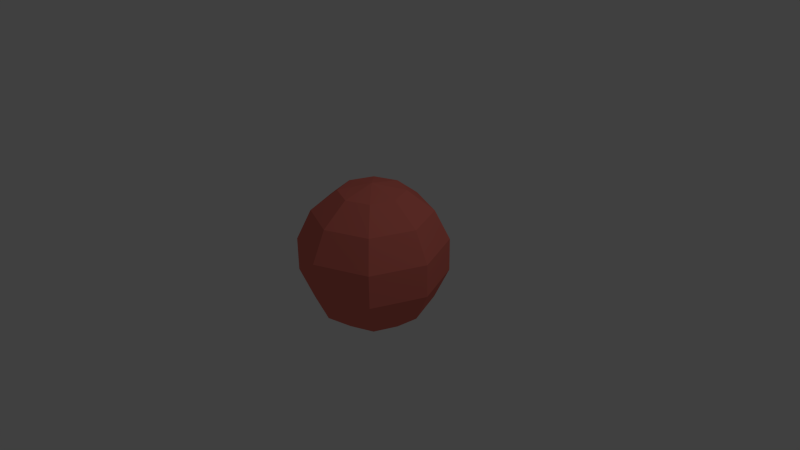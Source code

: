 # Source: muon.blend  (saved by Blender 2.70.0; exported with 4.5.12 LTS)
import bpy
from mathutils import Matrix  # noqa: F401  (used for matrix-valued properties, if any)

bpy.ops.wm.read_factory_settings(use_empty=True)
scene = bpy.context.scene
scene.name = 'Scene'

# ---- collections
col_collection_1 = bpy.data.collections.new('Collection 1'); scene.collection.children.link(col_collection_1)

# ---- materials (node trees are filled in below, after node groups)
mat_muon = bpy.data.materials.new('muon')
mat_muon.alpha_threshold = 0.0
mat_muon.use_transparent_shadow = False
mat_muon.diffuse_color = (0.8, 0.1887, 0.1479, 1.0)
mat_muon.roughness = 0.5
mat_muon.line_color = (0.0, 0.0, 0.0, 1.0)

# ---- material node trees

# ---- world
world_world = bpy.data.worlds.new('World'); scene.world = world_world
world_world.color = (0.05088, 0.05088, 0.05088)
world_world.use_sun_shadow = False
world_world.sun_shadow_jitter_overblur = 0.0
world_world.cycles.sampling_method = 'MANUAL'
world_world.cycles.sample_map_resolution = 256

# ---- cameras
cam_camera = bpy.data.cameras.new('Camera')
cam_camera.clip_end = 100.0
cam_camera.lens = 35.0
cam_camera.sensor_width = 32.0
cam_camera.sensor_height = 18.0
cam_camera.ortho_scale = 7.314
cam_camera.dof.focus_distance = 0.0
cam_camera.dof.aperture_fstop = 128.0

# ---- lights
light_lamp = bpy.data.lights.new('Lamp', 'POINT')
light_lamp.transmission_factor = 0.0
light_lamp.cutoff_distance = 30.0
light_lamp.energy = 100.0
light_lamp.shadow_buffer_clip_start = 1.001
light_lamp.shadow_soft_size = 0.1
light_lamp.shadow_maximum_resolution = 0.006
light_lamp.use_absolute_resolution = True
light_lamp.cycles.use_multiple_importance_sampling = False

# ---- meshes
me_sphere = bpy.data.meshes.new('Sphere')
me_sphere.from_pydata([(-0.4339, 0.0, 0.901), (-0.7818, 0.0, 0.6235), (-0.9749, 0.0, 0.2225), (-0.9749, 0.0, -0.2225), (-0.7818, 0.0, -0.6235), (-0.4339, 0.0, -0.901), (-0.3068, 0.3068, 0.901), (-0.5528, 0.5528, 0.6235), (-0.6894, 0.6894, 0.2225), (-0.6894, 0.6894, -0.2225), (-0.5528, 0.5528, -0.6235), (-0.3068, 0.3068, -0.901), (-1.634e-07, 0.4339, 0.901), (-1.634e-07, 0.7818, 0.6235), (-1.634e-07, 0.9749, 0.2225), (-1.634e-07, 0.9749, -0.2225), (-1.634e-07, 0.7818, -0.6235), (-1.485e-07, 0.4339, -0.901), (-2.578e-07, -1.068e-07, 1.0), (0.3068, 0.3068, 0.901), (0.5528, 0.5528, 0.6235), (0.6894, 0.6894, 0.2225), (0.6894, 0.6894, -0.2225), (0.5528, 0.5528, -0.6235), (0.3068, 0.3068, -0.901), (0.4339, -2.462e-09, 0.901), (0.7818, 1.244e-08, 0.6235), (0.9749, 1.244e-08, 0.2225), (0.9749, 1.244e-08, -0.2225), (0.7818, 1.244e-08, -0.6235), (0.4339, -2.462e-09, -0.901), (0.3068, -0.3068, 0.901), (0.5528, -0.5528, 0.6235), (0.6894, -0.6894, 0.2225), (0.6894, -0.6894, -0.2225), (0.5528, -0.5528, -0.6235), (0.3068, -0.3068, -0.901), (-1.485e-07, -0.4339, 0.901), (-1.634e-07, -0.7818, 0.6235), (-1.634e-07, -0.9749, 0.2225), (-1.634e-07, -0.9749, -0.2225), (-1.634e-07, -0.7818, -0.6235), (-1.485e-07, -0.4339, -0.901), (-1.51e-07, 0.0, -1.0), (-0.3068, -0.3068, 0.901), (-0.5528, -0.5528, 0.6235), (-0.6894, -0.6894, 0.2225), (-0.6894, -0.6894, -0.2225), (-0.5528, -0.5528, -0.6235), (-0.3068, -0.3068, -0.901)], [], [(5, 4, 10, 11), (4, 3, 9, 10), (3, 2, 8, 9), (2, 1, 7, 8), (1, 0, 6, 7), (11, 10, 16, 17), (10, 9, 15, 16), (9, 8, 14, 15), (8, 7, 13, 14), (7, 6, 12, 13), (17, 16, 23, 24), (16, 15, 22, 23), (15, 14, 21, 22), (14, 13, 20, 21), (13, 12, 19, 20), (24, 23, 29, 30), (23, 22, 28, 29), (22, 21, 27, 28), (21, 20, 26, 27), (20, 19, 25, 26), (30, 29, 35, 36), (29, 28, 34, 35), (28, 27, 33, 34), (27, 26, 32, 33), (26, 25, 31, 32), (36, 35, 41, 42), (35, 34, 40, 41), (34, 33, 39, 40), (33, 32, 38, 39), (32, 31, 37, 38), (42, 41, 48, 49), (41, 40, 47, 48), (40, 39, 46, 47), (39, 38, 45, 46), (38, 37, 44, 45), (43, 5, 11), (0, 18, 6), (43, 11, 17), (6, 18, 12), (43, 17, 24), (12, 18, 19), (43, 24, 30), (19, 18, 25), (43, 30, 36), (25, 18, 31), (43, 36, 42), (31, 18, 37), (43, 42, 49), (37, 18, 44), (43, 49, 5), (49, 48, 4, 5), (48, 47, 3, 4), (47, 46, 2, 3), (46, 45, 1, 2), (45, 44, 0, 1), (44, 18, 0)])
me_sphere.materials.append(mat_muon)
me_sphere.use_remesh_preserve_volume = False
me_sphere.use_remesh_preserve_attributes = False
me_sphere.use_mirror_vertex_groups = False
me_sphere.update()

# ---- objects
ob_lamp = bpy.data.objects.new('Lamp', light_lamp)
ob_camera = bpy.data.objects.new('Camera', cam_camera)
ob_sphere = bpy.data.objects.new('Sphere', me_sphere)

# ---- transforms, parenting, visibility, modifiers, constraints
ob_lamp.location = (4.076, 1.005, 5.904)
ob_lamp.rotation_euler = (0.6503, 0.05522, 1.866)
ob_lamp.lock_rotations_4d = False
ob_lamp.empty_display_type = 'ARROWS'
ob_lamp.color = (0.0, 0.0, 0.0, 0.0)
ob_lamp.lineart.crease_threshold = 0.0
ob_camera.location = (7.481, -6.508, 5.344)
ob_camera.rotation_euler = (1.109, 0.01082, 0.8149)
ob_camera.lock_rotations_4d = False
ob_camera.empty_display_type = 'ARROWS'
ob_camera.color = (0.0, 0.0, 0.0, 0.0)
ob_camera.display_type = 'WIRE'
ob_camera.lineart.crease_threshold = 0.0
ob_sphere.location = (0.0, 0.0, 0.0)
ob_sphere.lineart.crease_threshold = 0.0

# ---- collection membership
col_collection_1.objects.link(ob_lamp)
col_collection_1.objects.link(ob_camera)
col_collection_1.objects.link(ob_sphere)

# ---- scene / render settings (as saved in the file)
scene.camera = ob_camera
scene.frame_start = 1; scene.frame_end = 250; scene.frame_set(1)
scene.render.engine = 'BLENDER_EEVEE_NEXT'
scene.render.resolution_percentage = 50
scene.render.dither_intensity = 0.0
scene.cycles.use_denoising = False
scene.cycles.samples = 10
scene.cycles.sampling_pattern = 'TABULATED_SOBOL'
scene.cycles.light_sampling_threshold = 0.0
scene.cycles.use_adaptive_sampling = False
scene.cycles.use_light_tree = False
scene.cycles.blur_glossy = 0.0
scene.cycles.volume_bounces = 1
scene.cycles.pixel_filter_type = 'GAUSSIAN'
scene.cycles.sample_clamp_indirect = 0.0
scene.view_settings.view_transform = 'Standard'
bpy.context.view_layer.update()
